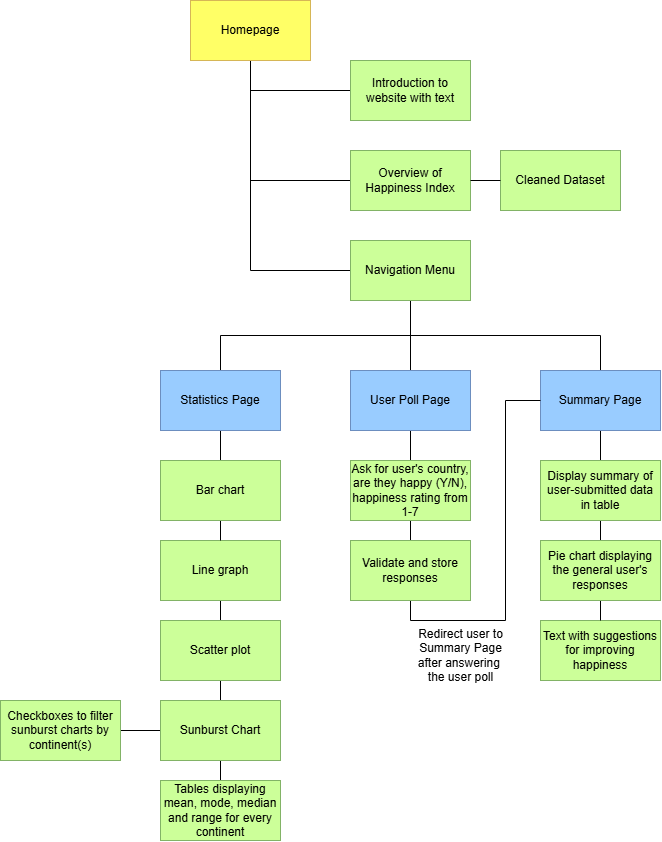

The diagram above was exported from draw.io. Its source (the exported page's mxGraphModel, read from the mxfile embedded in the PNG):
<mxGraphModel dx="1134" dy="637" grid="1" gridSize="10" guides="1" tooltips="1" connect="1" arrows="1" fold="1" page="1" pageScale="1" pageWidth="827" pageHeight="1169" math="0" shadow="0">
  <root>
    <mxCell id="0" />
    <mxCell id="1" parent="0" />
    <mxCell id="gaNpCZlAAqNQLPtJFYt0-14" style="edgeStyle=orthogonalEdgeStyle;rounded=0;orthogonalLoop=1;jettySize=auto;html=1;exitX=0.5;exitY=1;exitDx=0;exitDy=0;entryX=0;entryY=0.5;entryDx=0;entryDy=0;endArrow=none;startFill=0;" parent="1" source="gaNpCZlAAqNQLPtJFYt0-1" target="gaNpCZlAAqNQLPtJFYt0-3" edge="1">
      <mxGeometry relative="1" as="geometry" />
    </mxCell>
    <mxCell id="gaNpCZlAAqNQLPtJFYt0-15" style="edgeStyle=orthogonalEdgeStyle;rounded=0;orthogonalLoop=1;jettySize=auto;html=1;exitX=0.5;exitY=1;exitDx=0;exitDy=0;entryX=0;entryY=0.5;entryDx=0;entryDy=0;endArrow=none;startFill=0;" parent="1" source="gaNpCZlAAqNQLPtJFYt0-1" target="gaNpCZlAAqNQLPtJFYt0-9" edge="1">
      <mxGeometry relative="1" as="geometry" />
    </mxCell>
    <mxCell id="gaNpCZlAAqNQLPtJFYt0-16" style="edgeStyle=orthogonalEdgeStyle;rounded=0;orthogonalLoop=1;jettySize=auto;html=1;exitX=0.5;exitY=1;exitDx=0;exitDy=0;entryX=0;entryY=0.5;entryDx=0;entryDy=0;endArrow=none;startFill=0;" parent="1" source="gaNpCZlAAqNQLPtJFYt0-1" target="gaNpCZlAAqNQLPtJFYt0-10" edge="1">
      <mxGeometry relative="1" as="geometry" />
    </mxCell>
    <mxCell id="gaNpCZlAAqNQLPtJFYt0-1" value="Homepage" style="rounded=0;whiteSpace=wrap;html=1;fillColor=#FFFF66;strokeColor=#d6b656;" parent="1" vertex="1">
      <mxGeometry x="200" y="60" width="120" height="60" as="geometry" />
    </mxCell>
    <mxCell id="gaNpCZlAAqNQLPtJFYt0-3" value="Overview of Happiness Index" style="rounded=0;whiteSpace=wrap;html=1;fillColor=#CCFF99;strokeColor=#82b366;" parent="1" vertex="1">
      <mxGeometry x="360" y="210" width="120" height="60" as="geometry" />
    </mxCell>
    <mxCell id="gaNpCZlAAqNQLPtJFYt0-9" value="Introduction to website with text" style="rounded=0;whiteSpace=wrap;html=1;fillColor=#CCFF99;strokeColor=#82b366;" parent="1" vertex="1">
      <mxGeometry x="360" y="120" width="120" height="60" as="geometry" />
    </mxCell>
    <mxCell id="gaNpCZlAAqNQLPtJFYt0-39" style="edgeStyle=orthogonalEdgeStyle;rounded=0;orthogonalLoop=1;jettySize=auto;html=1;exitX=0.5;exitY=1;exitDx=0;exitDy=0;entryX=0.5;entryY=0;entryDx=0;entryDy=0;endArrow=none;startFill=0;" parent="1" source="gaNpCZlAAqNQLPtJFYt0-10" target="gaNpCZlAAqNQLPtJFYt0-19" edge="1">
      <mxGeometry relative="1" as="geometry" />
    </mxCell>
    <mxCell id="gaNpCZlAAqNQLPtJFYt0-40" style="edgeStyle=orthogonalEdgeStyle;rounded=0;orthogonalLoop=1;jettySize=auto;html=1;exitX=0.5;exitY=1;exitDx=0;exitDy=0;endArrow=none;startFill=0;" parent="1" source="gaNpCZlAAqNQLPtJFYt0-10" target="gaNpCZlAAqNQLPtJFYt0-20" edge="1">
      <mxGeometry relative="1" as="geometry" />
    </mxCell>
    <mxCell id="gaNpCZlAAqNQLPtJFYt0-41" style="edgeStyle=orthogonalEdgeStyle;rounded=0;orthogonalLoop=1;jettySize=auto;html=1;exitX=0.5;exitY=1;exitDx=0;exitDy=0;endArrow=none;startFill=0;" parent="1" source="gaNpCZlAAqNQLPtJFYt0-10" target="gaNpCZlAAqNQLPtJFYt0-21" edge="1">
      <mxGeometry relative="1" as="geometry" />
    </mxCell>
    <mxCell id="gaNpCZlAAqNQLPtJFYt0-10" value="Navigation Menu" style="rounded=0;whiteSpace=wrap;html=1;fillColor=#CCFF99;strokeColor=#82b366;" parent="1" vertex="1">
      <mxGeometry x="360" y="300" width="120" height="60" as="geometry" />
    </mxCell>
    <mxCell id="gaNpCZlAAqNQLPtJFYt0-17" value="Cleaned Dataset" style="rounded=0;whiteSpace=wrap;html=1;fillColor=#CCFF99;strokeColor=#82b366;" parent="1" vertex="1">
      <mxGeometry x="510" y="210" width="120" height="60" as="geometry" />
    </mxCell>
    <mxCell id="gaNpCZlAAqNQLPtJFYt0-18" value="" style="endArrow=none;html=1;rounded=0;exitX=1;exitY=0.5;exitDx=0;exitDy=0;entryX=0;entryY=0.5;entryDx=0;entryDy=0;" parent="1" source="gaNpCZlAAqNQLPtJFYt0-3" target="gaNpCZlAAqNQLPtJFYt0-17" edge="1">
      <mxGeometry width="50" height="50" relative="1" as="geometry">
        <mxPoint x="540" y="240" as="sourcePoint" />
        <mxPoint x="590" y="190" as="targetPoint" />
      </mxGeometry>
    </mxCell>
    <mxCell id="MGdyjCC8c_vG_ZZD40a7-20" style="edgeStyle=orthogonalEdgeStyle;rounded=0;orthogonalLoop=1;jettySize=auto;html=1;exitX=0.5;exitY=1;exitDx=0;exitDy=0;entryX=0.5;entryY=0;entryDx=0;entryDy=0;endArrow=none;startFill=0;" parent="1" source="gaNpCZlAAqNQLPtJFYt0-19" target="gaNpCZlAAqNQLPtJFYt0-24" edge="1">
      <mxGeometry relative="1" as="geometry" />
    </mxCell>
    <mxCell id="gaNpCZlAAqNQLPtJFYt0-19" value="Statistics Page" style="rounded=0;whiteSpace=wrap;html=1;fillColor=#99CCFF;strokeColor=#6c8ebf;" parent="1" vertex="1">
      <mxGeometry x="170" y="430" width="120" height="60" as="geometry" />
    </mxCell>
    <mxCell id="MGdyjCC8c_vG_ZZD40a7-18" style="edgeStyle=orthogonalEdgeStyle;rounded=0;orthogonalLoop=1;jettySize=auto;html=1;exitX=0.5;exitY=1;exitDx=0;exitDy=0;entryX=0.5;entryY=0;entryDx=0;entryDy=0;endArrow=none;startFill=0;" parent="1" source="gaNpCZlAAqNQLPtJFYt0-20" target="gaNpCZlAAqNQLPtJFYt0-29" edge="1">
      <mxGeometry relative="1" as="geometry" />
    </mxCell>
    <mxCell id="gaNpCZlAAqNQLPtJFYt0-20" value="User Poll Page" style="rounded=0;whiteSpace=wrap;html=1;fillColor=#99CCFF;strokeColor=#6c8ebf;" parent="1" vertex="1">
      <mxGeometry x="360" y="430" width="120" height="60" as="geometry" />
    </mxCell>
    <mxCell id="MGdyjCC8c_vG_ZZD40a7-14" style="edgeStyle=orthogonalEdgeStyle;rounded=0;orthogonalLoop=1;jettySize=auto;html=1;exitX=0.5;exitY=1;exitDx=0;exitDy=0;entryX=0.5;entryY=0;entryDx=0;entryDy=0;endArrow=none;startFill=0;" parent="1" source="gaNpCZlAAqNQLPtJFYt0-21" target="gaNpCZlAAqNQLPtJFYt0-31" edge="1">
      <mxGeometry relative="1" as="geometry" />
    </mxCell>
    <mxCell id="gaNpCZlAAqNQLPtJFYt0-21" value="Summary Page" style="rounded=0;whiteSpace=wrap;html=1;fillColor=#99CCFF;strokeColor=#6c8ebf;" parent="1" vertex="1">
      <mxGeometry x="550" y="430" width="120" height="60" as="geometry" />
    </mxCell>
    <mxCell id="MGdyjCC8c_vG_ZZD40a7-22" style="edgeStyle=orthogonalEdgeStyle;rounded=0;orthogonalLoop=1;jettySize=auto;html=1;exitX=0.5;exitY=1;exitDx=0;exitDy=0;entryX=0.5;entryY=0;entryDx=0;entryDy=0;endArrow=none;startFill=0;" parent="1" source="gaNpCZlAAqNQLPtJFYt0-22" target="gaNpCZlAAqNQLPtJFYt0-23" edge="1">
      <mxGeometry relative="1" as="geometry" />
    </mxCell>
    <mxCell id="gaNpCZlAAqNQLPtJFYt0-22" value="Line graph" style="rounded=0;whiteSpace=wrap;html=1;fillColor=#CCFF99;strokeColor=#82b366;" parent="1" vertex="1">
      <mxGeometry x="170" y="600" width="120" height="60" as="geometry" />
    </mxCell>
    <mxCell id="MGdyjCC8c_vG_ZZD40a7-23" style="edgeStyle=orthogonalEdgeStyle;rounded=0;orthogonalLoop=1;jettySize=auto;html=1;exitX=0.5;exitY=1;exitDx=0;exitDy=0;entryX=0.5;entryY=0;entryDx=0;entryDy=0;endArrow=none;startFill=0;" parent="1" source="gaNpCZlAAqNQLPtJFYt0-23" target="MGdyjCC8c_vG_ZZD40a7-5" edge="1">
      <mxGeometry relative="1" as="geometry" />
    </mxCell>
    <mxCell id="gaNpCZlAAqNQLPtJFYt0-23" value="Scatter plot" style="rounded=0;whiteSpace=wrap;html=1;fillColor=#CCFF99;strokeColor=#82b366;" parent="1" vertex="1">
      <mxGeometry x="170" y="680" width="120" height="60" as="geometry" />
    </mxCell>
    <mxCell id="MGdyjCC8c_vG_ZZD40a7-21" style="edgeStyle=orthogonalEdgeStyle;rounded=0;orthogonalLoop=1;jettySize=auto;html=1;exitX=0.5;exitY=1;exitDx=0;exitDy=0;entryX=0.5;entryY=0;entryDx=0;entryDy=0;endArrow=none;startFill=0;" parent="1" source="gaNpCZlAAqNQLPtJFYt0-24" target="gaNpCZlAAqNQLPtJFYt0-22" edge="1">
      <mxGeometry relative="1" as="geometry" />
    </mxCell>
    <mxCell id="gaNpCZlAAqNQLPtJFYt0-24" value="Bar chart" style="rounded=0;whiteSpace=wrap;html=1;fillColor=#CCFF99;strokeColor=#82b366;" parent="1" vertex="1">
      <mxGeometry x="170" y="520" width="120" height="60" as="geometry" />
    </mxCell>
    <mxCell id="MGdyjCC8c_vG_ZZD40a7-19" style="edgeStyle=orthogonalEdgeStyle;rounded=0;orthogonalLoop=1;jettySize=auto;html=1;exitX=0.5;exitY=1;exitDx=0;exitDy=0;entryX=0.5;entryY=0;entryDx=0;entryDy=0;endArrow=none;startFill=0;" parent="1" source="gaNpCZlAAqNQLPtJFYt0-29" target="MGdyjCC8c_vG_ZZD40a7-3" edge="1">
      <mxGeometry relative="1" as="geometry" />
    </mxCell>
    <mxCell id="gaNpCZlAAqNQLPtJFYt0-29" value="Ask for user's country, are they happy (Y/N), happiness rating from 1-7" style="rounded=0;whiteSpace=wrap;html=1;fillColor=#CCFF99;strokeColor=#82b366;" parent="1" vertex="1">
      <mxGeometry x="360" y="520" width="120" height="60" as="geometry" />
    </mxCell>
    <mxCell id="gaNpCZlAAqNQLPtJFYt0-30" value="Validate and store responses" style="rounded=0;whiteSpace=wrap;html=1;fillColor=#ffcd28;gradientColor=none;strokeColor=#d79b00;" parent="1" vertex="1">
      <mxGeometry x="360" y="600" width="120" height="60" as="geometry" />
    </mxCell>
    <mxCell id="MGdyjCC8c_vG_ZZD40a7-16" style="edgeStyle=orthogonalEdgeStyle;rounded=0;orthogonalLoop=1;jettySize=auto;html=1;exitX=0.5;exitY=1;exitDx=0;exitDy=0;entryX=0.5;entryY=0;entryDx=0;entryDy=0;endArrow=none;startFill=0;" parent="1" source="gaNpCZlAAqNQLPtJFYt0-31" target="MGdyjCC8c_vG_ZZD40a7-4" edge="1">
      <mxGeometry relative="1" as="geometry" />
    </mxCell>
    <mxCell id="gaNpCZlAAqNQLPtJFYt0-31" value="Display summary of user-submitted data in table" style="rounded=0;whiteSpace=wrap;html=1;fillColor=#CCFF99;strokeColor=#82b366;" parent="1" vertex="1">
      <mxGeometry x="550" y="520" width="120" height="60" as="geometry" />
    </mxCell>
    <mxCell id="gaNpCZlAAqNQLPtJFYt0-33" value="Text with suggestions for improving happiness" style="rounded=0;whiteSpace=wrap;html=1;fillColor=#CCFF99;strokeColor=#82b366;" parent="1" vertex="1">
      <mxGeometry x="550" y="680" width="120" height="60" as="geometry" />
    </mxCell>
    <mxCell id="MGdyjCC8c_vG_ZZD40a7-1" style="edgeStyle=orthogonalEdgeStyle;rounded=0;orthogonalLoop=1;jettySize=auto;html=1;exitX=0.5;exitY=1;exitDx=0;exitDy=0;" parent="1" source="gaNpCZlAAqNQLPtJFYt0-19" target="gaNpCZlAAqNQLPtJFYt0-19" edge="1">
      <mxGeometry relative="1" as="geometry" />
    </mxCell>
    <mxCell id="MGdyjCC8c_vG_ZZD40a7-12" style="edgeStyle=orthogonalEdgeStyle;rounded=0;orthogonalLoop=1;jettySize=auto;html=1;exitX=0.5;exitY=1;exitDx=0;exitDy=0;entryX=0;entryY=0.5;entryDx=0;entryDy=0;endArrow=none;startFill=0;" parent="1" source="MGdyjCC8c_vG_ZZD40a7-3" target="gaNpCZlAAqNQLPtJFYt0-21" edge="1">
      <mxGeometry relative="1" as="geometry" />
    </mxCell>
    <mxCell id="MGdyjCC8c_vG_ZZD40a7-3" value="Validate and store responses" style="rounded=0;whiteSpace=wrap;html=1;fillColor=#CCFF99;strokeColor=#82b366;" parent="1" vertex="1">
      <mxGeometry x="360" y="600" width="120" height="60" as="geometry" />
    </mxCell>
    <mxCell id="MGdyjCC8c_vG_ZZD40a7-17" style="edgeStyle=orthogonalEdgeStyle;rounded=0;orthogonalLoop=1;jettySize=auto;html=1;exitX=0.5;exitY=1;exitDx=0;exitDy=0;entryX=0.5;entryY=0;entryDx=0;entryDy=0;endArrow=none;startFill=0;" parent="1" source="MGdyjCC8c_vG_ZZD40a7-4" target="gaNpCZlAAqNQLPtJFYt0-33" edge="1">
      <mxGeometry relative="1" as="geometry" />
    </mxCell>
    <mxCell id="MGdyjCC8c_vG_ZZD40a7-4" value="Pie chart displaying the general user's responses" style="rounded=0;whiteSpace=wrap;html=1;fillColor=#CCFF99;strokeColor=#82b366;" parent="1" vertex="1">
      <mxGeometry x="550" y="600" width="120" height="60" as="geometry" />
    </mxCell>
    <mxCell id="MGdyjCC8c_vG_ZZD40a7-25" style="edgeStyle=orthogonalEdgeStyle;rounded=0;orthogonalLoop=1;jettySize=auto;html=1;exitX=0.5;exitY=1;exitDx=0;exitDy=0;entryX=0.5;entryY=0;entryDx=0;entryDy=0;endArrow=none;startFill=0;" parent="1" source="MGdyjCC8c_vG_ZZD40a7-5" target="MGdyjCC8c_vG_ZZD40a7-8" edge="1">
      <mxGeometry relative="1" as="geometry" />
    </mxCell>
    <mxCell id="MGdyjCC8c_vG_ZZD40a7-26" style="edgeStyle=orthogonalEdgeStyle;rounded=0;orthogonalLoop=1;jettySize=auto;html=1;exitX=0;exitY=0.5;exitDx=0;exitDy=0;entryX=1;entryY=0.5;entryDx=0;entryDy=0;endArrow=none;startFill=0;" parent="1" source="MGdyjCC8c_vG_ZZD40a7-5" target="MGdyjCC8c_vG_ZZD40a7-6" edge="1">
      <mxGeometry relative="1" as="geometry" />
    </mxCell>
    <mxCell id="MGdyjCC8c_vG_ZZD40a7-5" value="Sunburst Chart" style="rounded=0;whiteSpace=wrap;html=1;fillColor=#CCFF99;strokeColor=#82b366;" parent="1" vertex="1">
      <mxGeometry x="170" y="760" width="120" height="60" as="geometry" />
    </mxCell>
    <mxCell id="MGdyjCC8c_vG_ZZD40a7-6" value="Checkboxes to filter sunburst charts by continent(s)" style="rounded=0;whiteSpace=wrap;html=1;fillColor=#CCFF99;strokeColor=#82b366;" parent="1" vertex="1">
      <mxGeometry x="10" y="760" width="120" height="60" as="geometry" />
    </mxCell>
    <mxCell id="MGdyjCC8c_vG_ZZD40a7-8" value="Tables displaying mean, mode, median and range for every continent" style="rounded=0;whiteSpace=wrap;html=1;fillColor=#CCFF99;strokeColor=#82b366;" parent="1" vertex="1">
      <mxGeometry x="170" y="840" width="120" height="60" as="geometry" />
    </mxCell>
    <mxCell id="MGdyjCC8c_vG_ZZD40a7-10" value="&lt;font&gt;Redirect user to&lt;/font&gt;&lt;div&gt;&lt;font&gt;&amp;nbsp;Summary Page&amp;nbsp;&lt;/font&gt;&lt;div&gt;&lt;font&gt;after answering&amp;nbsp;&lt;/font&gt;&lt;/div&gt;&lt;div&gt;&lt;font&gt;the user poll&lt;/font&gt;&lt;/div&gt;&lt;/div&gt;" style="text;html=1;align=center;verticalAlign=middle;resizable=0;points=[];autosize=1;strokeColor=none;fillColor=none;" parent="1" vertex="1">
      <mxGeometry x="415" y="680" width="110" height="70" as="geometry" />
    </mxCell>
  </root>
</mxGraphModel>